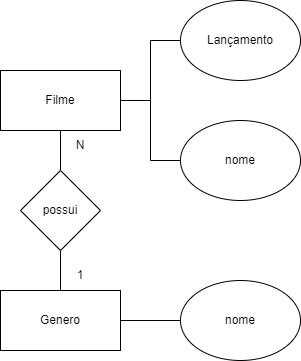

The diagram above was exported from draw.io. Its source (the exported page's mxGraphModel, read from the mxfile embedded in the PNG):
<mxGraphModel dx="1050" dy="542" grid="1" gridSize="10" guides="1" tooltips="1" connect="1" arrows="1" fold="1" page="1" pageScale="1" pageWidth="827" pageHeight="1169" math="0" shadow="0">
  <root>
    <mxCell id="0" />
    <mxCell id="1" parent="0" />
    <mxCell id="uvc1Zter9yhJ50SOgHwf-9" style="edgeStyle=orthogonalEdgeStyle;rounded=0;orthogonalLoop=1;jettySize=auto;html=1;entryX=0;entryY=0.5;entryDx=0;entryDy=0;endArrow=none;endFill=0;" edge="1" parent="1" source="uvc1Zter9yhJ50SOgHwf-1" target="uvc1Zter9yhJ50SOgHwf-8">
      <mxGeometry relative="1" as="geometry" />
    </mxCell>
    <mxCell id="uvc1Zter9yhJ50SOgHwf-1" value="Filme" style="rounded=0;whiteSpace=wrap;html=1;" vertex="1" parent="1">
      <mxGeometry x="60" y="160" width="120" height="60" as="geometry" />
    </mxCell>
    <mxCell id="uvc1Zter9yhJ50SOgHwf-2" value="Genero" style="rounded=0;whiteSpace=wrap;html=1;" vertex="1" parent="1">
      <mxGeometry x="60" y="380" width="120" height="60" as="geometry" />
    </mxCell>
    <mxCell id="uvc1Zter9yhJ50SOgHwf-4" style="edgeStyle=orthogonalEdgeStyle;orthogonalLoop=1;jettySize=auto;html=1;entryX=0.5;entryY=0;entryDx=0;entryDy=0;curved=1;endArrow=none;endFill=0;" edge="1" parent="1" source="uvc1Zter9yhJ50SOgHwf-3" target="uvc1Zter9yhJ50SOgHwf-2">
      <mxGeometry relative="1" as="geometry" />
    </mxCell>
    <mxCell id="uvc1Zter9yhJ50SOgHwf-5" style="edgeStyle=orthogonalEdgeStyle;rounded=0;orthogonalLoop=1;jettySize=auto;html=1;endArrow=none;endFill=0;" edge="1" parent="1" source="uvc1Zter9yhJ50SOgHwf-3" target="uvc1Zter9yhJ50SOgHwf-1">
      <mxGeometry relative="1" as="geometry" />
    </mxCell>
    <mxCell id="uvc1Zter9yhJ50SOgHwf-3" value="possui" style="rhombus;whiteSpace=wrap;html=1;" vertex="1" parent="1">
      <mxGeometry x="80" y="260" width="80" height="80" as="geometry" />
    </mxCell>
    <mxCell id="uvc1Zter9yhJ50SOgHwf-6" value="1" style="text;html=1;strokeColor=none;fillColor=none;align=center;verticalAlign=middle;whiteSpace=wrap;rounded=0;" vertex="1" parent="1">
      <mxGeometry x="110" y="350" width="60" height="30" as="geometry" />
    </mxCell>
    <mxCell id="uvc1Zter9yhJ50SOgHwf-7" value="N" style="text;html=1;strokeColor=none;fillColor=none;align=center;verticalAlign=middle;whiteSpace=wrap;rounded=0;" vertex="1" parent="1">
      <mxGeometry x="110" y="220" width="60" height="30" as="geometry" />
    </mxCell>
    <mxCell id="uvc1Zter9yhJ50SOgHwf-8" value="Lançamento" style="ellipse;whiteSpace=wrap;html=1;" vertex="1" parent="1">
      <mxGeometry x="240" y="90" width="120" height="80" as="geometry" />
    </mxCell>
    <mxCell id="uvc1Zter9yhJ50SOgHwf-11" style="edgeStyle=orthogonalEdgeStyle;rounded=0;orthogonalLoop=1;jettySize=auto;html=1;entryX=1;entryY=0.5;entryDx=0;entryDy=0;endArrow=none;endFill=0;" edge="1" parent="1" source="uvc1Zter9yhJ50SOgHwf-10" target="uvc1Zter9yhJ50SOgHwf-1">
      <mxGeometry relative="1" as="geometry" />
    </mxCell>
    <mxCell id="uvc1Zter9yhJ50SOgHwf-10" value="nome" style="ellipse;whiteSpace=wrap;html=1;" vertex="1" parent="1">
      <mxGeometry x="240" y="210" width="120" height="80" as="geometry" />
    </mxCell>
    <mxCell id="uvc1Zter9yhJ50SOgHwf-13" style="edgeStyle=orthogonalEdgeStyle;rounded=0;orthogonalLoop=1;jettySize=auto;html=1;entryX=1;entryY=0.5;entryDx=0;entryDy=0;endArrow=none;endFill=0;" edge="1" parent="1" source="uvc1Zter9yhJ50SOgHwf-12" target="uvc1Zter9yhJ50SOgHwf-2">
      <mxGeometry relative="1" as="geometry" />
    </mxCell>
    <mxCell id="uvc1Zter9yhJ50SOgHwf-12" value="nome" style="ellipse;whiteSpace=wrap;html=1;" vertex="1" parent="1">
      <mxGeometry x="240" y="370" width="120" height="80" as="geometry" />
    </mxCell>
  </root>
</mxGraphModel>